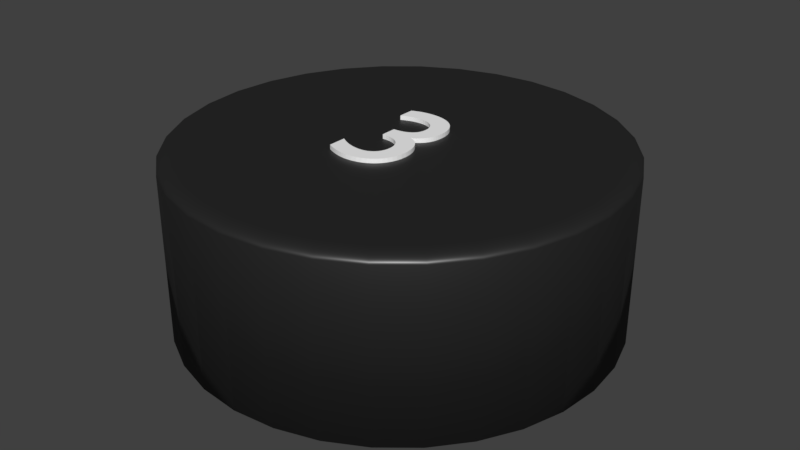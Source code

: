 # Source: kreisschwarz_3.blend  (saved by Blender 2.79.0; exported with 4.5.12 LTS)
import bpy
from mathutils import Matrix  # noqa: F401  (used for matrix-valued properties, if any)

bpy.ops.wm.read_factory_settings(use_empty=True)
scene = bpy.context.scene
scene.name = 'Scene'

# ---- collections
col_collection_1 = bpy.data.collections.new('Collection 1'); scene.collection.children.link(col_collection_1)

# ---- materials (node trees are filled in below, after node groups)
mat_material_003 = bpy.data.materials.new('Material.003')
mat_material_003.alpha_threshold = 0.0
mat_material_003.roughness = 0.5
mat_material = bpy.data.materials.new('Material')
mat_material.alpha_threshold = 0.0
mat_material.roughness = 0.5

# ---- material node trees
mat_material_003.use_nodes = True; mat_material_003.node_tree.nodes.clear()
_N = mat_material_003.node_tree.nodes; _L = mat_material_003.node_tree.links
n0 = _N.new('ShaderNodeOutputMaterial'); n0.name = 'Material Output'; n0.location = (412, 300)
n1 = _N.new('ShaderNodeBsdfDiffuse'); n1.name = 'Diffuse BSDF'; n1.location = (-38, 472)
n1.inputs[0].default_value = (1.0, 1.0, 1.0, 1.0)
n2 = _N.new('ShaderNodeMixShader'); n2.name = 'Mix Shader'; n2.location = (192, 357)
n2.inputs[0].default_value = 0.1
n3 = _N.new('ShaderNodeBsdfAnisotropic'); n3.name = 'Glossy BSDF'; n3.location = (-35, 216)
n3.distribution = 'GGX'
n3.inputs[1].default_value = 0.4472
_L.new(n1.outputs[0], n2.inputs[1])
_L.new(n2.outputs[0], n0.inputs[0])
_L.new(n3.outputs[0], n2.inputs[2])
n0.is_active_output = True
mat_material.use_nodes = True; mat_material.node_tree.nodes.clear()
_N = mat_material.node_tree.nodes; _L = mat_material.node_tree.links
n0 = _N.new('ShaderNodeBsdfAnisotropic'); n0.name = 'Glossy BSDF'; n0.location = (6, 120)
n0.distribution = 'GGX'
n0.inputs[1].default_value = 0.4472
n1 = _N.new('ShaderNodeOutputMaterial'); n1.name = 'Material Output'; n1.location = (416, 254)
n2 = _N.new('ShaderNodeMixShader'); n2.name = 'Mix Shader'; n2.location = (229, 165)
n2.inputs[0].default_value = 0.1
n3 = _N.new('ShaderNodeBsdfDiffuse'); n3.name = 'Diffuse BSDF'; n3.location = (10, 300)
n3.inputs[0].default_value = (0.01298, 0.01298, 0.01298, 1.0)
_L.new(n2.outputs[0], n1.inputs[0])
_L.new(n3.outputs[0], n2.inputs[1])
_L.new(n0.outputs[0], n2.inputs[2])
n1.is_active_output = True

# ---- world
world_world = bpy.data.worlds.new('World'); scene.world = world_world
world_world.color = (0.05088, 0.05088, 0.05088)
world_world.use_sun_shadow = False
world_world.sun_shadow_jitter_overblur = 0.0
world_world.cycles.sampling_method = 'MANUAL'

# ---- meshes
me_cutext_002 = bpy.data.meshes.new('CUText.002')
me_cutext_002.from_pydata([(-0.1895, 0.2311, 0.025), (-0.178, 0.2361, 0.025), (-0.1671, 0.2406, 0.025), (-0.1567, 0.2445, 0.025), (-0.1467, 0.248, 0.025), (-0.1371, 0.251, 0.025), (-0.1277, 0.2535, 0.025), (-0.1185, 0.2556, 0.025), (-0.1095, 0.2573, 0.025), (-0.1006, 0.2586, 0.025), (-0.09163, 0.2594, 0.025), (-0.08261, 0.26, 0.025), (-0.07346, 0.2601, 0.025), (-0.05601, 0.2593, 0.025), (-0.03972, 0.257, 0.025), (-0.02464, 0.2531, 0.025), (-0.01086, 0.2477, 0.025), (0.001554, 0.2409, 0.025), (0.01254, 0.2328, 0.025), (0.02203, 0.2233, 0.025), (0.02995, 0.2126, 0.025), (0.03623, 0.2007, 0.025), (0.0408, 0.1876, 0.025), (0.0436, 0.1734, 0.025), (0.04454, 0.1581, 0.025), (0.04361, 0.1432, 0.025), (0.04079, 0.1293, 0.025), (0.03611, 0.1165, 0.025), (0.02954, 0.1049, 0.025), (0.02111, 0.09453, 0.025), (0.01079, 0.08539, 0.025), (-0.001395, 0.07754, 0.025), (-0.01546, 0.07103, 0.025), (-0.03139, 0.06589, 0.025), (-0.04921, 0.06216, 0.025), (-0.06889, 0.0599, 0.025), (-0.09046, 0.05914, 0.025), (-0.09046, -0.03086, 0.025), (-0.06721, -0.03078, 0.025), (-0.04596, -0.03292, 0.025), (-0.02672, -0.03715, 0.025), (-0.009494, -0.04331, 0.025), (0.005721, -0.05126, 0.025), (0.01892, -0.06086, 0.025), (0.03009, -0.07196, 0.025), (0.03925, -0.08442, 0.025), (0.04637, -0.09808, 0.025), (0.05146, -0.1128, 0.025), (0.05452, -0.1285, 0.025), (0.05554, -0.1449, 0.025), (0.05466, -0.1609, 0.025), (0.05205, -0.1759, 0.025), (0.04778, -0.1897, 0.025), (0.04191, -0.2025, 0.025), (0.03452, -0.2139, 0.025), (0.02567, -0.2241, 0.025), (0.01542, -0.2329, 0.025), (0.003839, -0.2403, 0.025), (-0.009004, -0.2461, 0.025), (-0.02305, -0.2504, 0.025), (-0.03822, -0.253, 0.025), (-0.05446, -0.2539, 0.025), (-0.06696, -0.2535, 0.025), (-0.07947, -0.2524, 0.025), (-0.09199, -0.2507, 0.025), (-0.1045, -0.2482, 0.025), (-0.1171, -0.2449, 0.025), (-0.1297, -0.241, 0.025), (-0.1424, -0.2363, 0.025), (-0.155, -0.2309, 0.025), (-0.1678, -0.2248, 0.025), (-0.1806, -0.2179, 0.025), (-0.1935, -0.2102, 0.025), (-0.2065, -0.2019, 0.025), (-0.2065, -0.3079, 0.025), (-0.1942, -0.3139, 0.025), (-0.182, -0.3194, 0.025), (-0.1697, -0.3245, 0.025), (-0.1575, -0.3291, 0.025), (-0.1454, -0.3332, 0.025), (-0.1332, -0.3367, 0.025), (-0.1211, -0.3398, 0.025), (-0.109, -0.3423, 0.025), (-0.09705, -0.3443, 0.025), (-0.08511, -0.3457, 0.025), (-0.07325, -0.3466, 0.025), (-0.06146, -0.3469, 0.025), (-0.03076, -0.3451, 0.025), (-0.001781, -0.34, 0.025), (0.02529, -0.3317, 0.025), (0.05028, -0.3203, 0.025), (0.07301, -0.3061, 0.025), (0.09329, -0.2891, 0.025), (0.111, -0.2696, 0.025), (0.1258, -0.2478, 0.025), (0.1377, -0.2237, 0.025), (0.1464, -0.1976, 0.025), (0.1517, -0.1696, 0.025), (0.1535, -0.1399, 0.025), (0.1529, -0.1224, 0.025), (0.151, -0.105, 0.025), (0.1478, -0.08797, 0.025), (0.1432, -0.07142, 0.025), (0.1373, -0.05553, 0.025), (0.13, -0.04049, 0.025), (0.1213, -0.02647, 0.025), (0.1112, -0.01364, 0.025), (0.09954, -0.002192, 0.025), (0.08641, 0.007706, 0.025), (0.07176, 0.01587, 0.025), (0.05554, 0.02214, 0.025), (0.07028, 0.03084, 0.025), (0.08352, 0.04, 0.025), (0.09529, 0.0497, 0.025), (0.1057, 0.06003, 0.025), (0.1146, 0.07106, 0.025), (0.1223, 0.08289, 0.025), (0.1287, 0.09559, 0.025), (0.1338, 0.1092, 0.025), (0.1377, 0.1239, 0.025), (0.1404, 0.1398, 0.025), (0.142, 0.1568, 0.025), (0.1425, 0.1751, 0.025), (0.1409, 0.2013, 0.025), (0.1361, 0.2258, 0.025), (0.1283, 0.2485, 0.025), (0.1175, 0.2693, 0.025), (0.104, 0.288, 0.025), (0.08779, 0.3046, 0.025), (0.06904, 0.319, 0.025), (0.04788, 0.331, 0.025), (0.02442, 0.3405, 0.025), (-0.001207, 0.3475, 0.025), (-0.02887, 0.3517, 0.025), (-0.05846, 0.3531, 0.025), (-0.07097, 0.3529, 0.025), (-0.08302, 0.3524, 0.025), (-0.09468, 0.3514, 0.025), (-0.106, 0.3501, 0.025), (-0.117, 0.3483, 0.025), (-0.1277, 0.3461, 0.025), (-0.1382, 0.3436, 0.025), (-0.1486, 0.3405, 0.025), (-0.1589, 0.3371, 0.025), (-0.1691, 0.3332, 0.025), (-0.1792, 0.3289, 0.025), (-0.1895, 0.3241, 0.025), (-0.1895, 0.2311, -0.025), (-0.178, 0.2361, -0.025), (-0.1671, 0.2406, -0.025), (-0.1567, 0.2445, -0.025), (-0.1467, 0.248, -0.025), (-0.1371, 0.251, -0.025), (-0.1277, 0.2535, -0.025), (-0.1185, 0.2556, -0.025), (-0.1095, 0.2573, -0.025), (-0.1006, 0.2586, -0.025), (-0.09163, 0.2594, -0.025), (-0.08261, 0.26, -0.025), (-0.07346, 0.2601, -0.025), (-0.05601, 0.2593, -0.025), (-0.03972, 0.257, -0.025), (-0.02464, 0.2531, -0.025), (-0.01086, 0.2477, -0.025), (0.001554, 0.2409, -0.025), (0.01254, 0.2328, -0.025), (0.02203, 0.2233, -0.025), (0.02995, 0.2126, -0.025), (0.03623, 0.2007, -0.025), (0.0408, 0.1876, -0.025), (0.0436, 0.1734, -0.025), (0.04454, 0.1581, -0.025), (0.04361, 0.1432, -0.025), (0.04079, 0.1293, -0.025), (0.03611, 0.1165, -0.025), (0.02954, 0.1049, -0.025), (0.02111, 0.09453, -0.025), (0.01079, 0.08539, -0.025), (-0.001395, 0.07754, -0.025), (-0.01546, 0.07103, -0.025), (-0.03139, 0.06589, -0.025), (-0.04921, 0.06216, -0.025), (-0.06889, 0.0599, -0.025), (-0.09046, 0.05914, -0.025), (-0.09046, -0.03086, -0.025), (-0.06721, -0.03078, -0.025), (-0.04596, -0.03292, -0.025), (-0.02672, -0.03715, -0.025), (-0.009494, -0.04331, -0.025), (0.005721, -0.05126, -0.025), (0.01892, -0.06086, -0.025), (0.03009, -0.07196, -0.025), (0.03925, -0.08442, -0.025), (0.04637, -0.09808, -0.025), (0.05146, -0.1128, -0.025), (0.05452, -0.1285, -0.025), (0.05554, -0.1449, -0.025), (0.05466, -0.1609, -0.025), (0.05205, -0.1759, -0.025), (0.04778, -0.1897, -0.025), (0.04191, -0.2025, -0.025), (0.03452, -0.2139, -0.025), (0.02567, -0.2241, -0.025), (0.01542, -0.2329, -0.025), (0.003839, -0.2403, -0.025), (-0.009004, -0.2461, -0.025), (-0.02305, -0.2504, -0.025), (-0.03822, -0.253, -0.025), (-0.05446, -0.2539, -0.025), (-0.06696, -0.2535, -0.025), (-0.07947, -0.2524, -0.025), (-0.09199, -0.2507, -0.025), (-0.1045, -0.2482, -0.025), (-0.1171, -0.2449, -0.025), (-0.1297, -0.241, -0.025), (-0.1424, -0.2363, -0.025), (-0.155, -0.2309, -0.025), (-0.1678, -0.2248, -0.025), (-0.1806, -0.2179, -0.025), (-0.1935, -0.2102, -0.025), (-0.2065, -0.2019, -0.025), (-0.2065, -0.3079, -0.025), (-0.1942, -0.3139, -0.025), (-0.182, -0.3194, -0.025), (-0.1697, -0.3245, -0.025), (-0.1575, -0.3291, -0.025), (-0.1454, -0.3332, -0.025), (-0.1332, -0.3367, -0.025), (-0.1211, -0.3398, -0.025), (-0.109, -0.3423, -0.025), (-0.09705, -0.3443, -0.025), (-0.08511, -0.3457, -0.025), (-0.07325, -0.3466, -0.025), (-0.06146, -0.3469, -0.025), (-0.03076, -0.3451, -0.025), (-0.001781, -0.34, -0.025), (0.02529, -0.3317, -0.025), (0.05028, -0.3203, -0.025), (0.07301, -0.3061, -0.025), (0.09329, -0.2891, -0.025), (0.111, -0.2696, -0.025), (0.1258, -0.2478, -0.025), (0.1377, -0.2237, -0.025), (0.1464, -0.1976, -0.025), (0.1517, -0.1696, -0.025), (0.1535, -0.1399, -0.025), (0.1529, -0.1224, -0.025), (0.151, -0.105, -0.025), (0.1478, -0.08797, -0.025), (0.1432, -0.07142, -0.025), (0.1373, -0.05553, -0.025), (0.13, -0.04049, -0.025), (0.1213, -0.02647, -0.025), (0.1112, -0.01364, -0.025), (0.09954, -0.002192, -0.025), (0.08641, 0.007706, -0.025), (0.07176, 0.01587, -0.025), (0.05554, 0.02214, -0.025), (0.07028, 0.03084, -0.025), (0.08352, 0.04, -0.025), (0.09529, 0.0497, -0.025), (0.1057, 0.06003, -0.025), (0.1146, 0.07106, -0.025), (0.1223, 0.08289, -0.025), (0.1287, 0.09559, -0.025), (0.1338, 0.1092, -0.025), (0.1377, 0.1239, -0.025), (0.1404, 0.1398, -0.025), (0.142, 0.1568, -0.025), (0.1425, 0.1751, -0.025), (0.1409, 0.2013, -0.025), (0.1361, 0.2258, -0.025), (0.1283, 0.2485, -0.025), (0.1175, 0.2693, -0.025), (0.104, 0.288, -0.025), (0.08779, 0.3046, -0.025), (0.06904, 0.319, -0.025), (0.04788, 0.331, -0.025), (0.02442, 0.3405, -0.025), (-0.001207, 0.3475, -0.025), (-0.02887, 0.3517, -0.025), (-0.05846, 0.3531, -0.025), (-0.07097, 0.3529, -0.025), (-0.08302, 0.3524, -0.025), (-0.09468, 0.3514, -0.025), (-0.106, 0.3501, -0.025), (-0.117, 0.3483, -0.025), (-0.1277, 0.3461, -0.025), (-0.1382, 0.3436, -0.025), (-0.1486, 0.3405, -0.025), (-0.1589, 0.3371, -0.025), (-0.1691, 0.3332, -0.025), (-0.1792, 0.3289, -0.025), (-0.1895, 0.3241, -0.025), (0.0, 1.25, -1.0), (0.2439, 1.226, -1.0), (0.4784, 1.155, -1.0), (0.6945, 1.039, -1.0), (0.8839, 0.8839, -1.0), (1.039, 0.6945, -1.0), (1.155, 0.4784, -1.0), (1.226, 0.2439, -1.0), (1.25, 9.437e-08, -1.0), (1.226, -0.2439, -1.0), (1.155, -0.4784, -1.0), (1.039, -0.6945, -1.0), (0.8839, -0.8839, -1.0), (0.6945, -1.039, -1.0), (0.4784, -1.155, -1.0), (0.2439, -1.226, -1.0), (-4.073e-07, -1.25, -1.0), (-0.2439, -1.226, -1.0), (-0.4784, -1.155, -1.0), (-0.6945, -1.039, -1.0), (-0.8839, -0.8839, -1.0), (-1.039, -0.6945, -1.0), (-1.155, -0.4784, -1.0), (-1.226, -0.2439, -1.0), (-1.25, 1.207e-06, -1.0), (-1.226, 0.2439, -1.0), (-1.155, 0.4784, -1.0), (-1.039, 0.6945, -1.0), (-0.8839, 0.8839, -1.0), (-0.6945, 1.039, -1.0), (-0.4784, 1.155, -1.0), (-0.2439, 1.226, -1.0), (-7.451e-08, 1.15, 0.0), (0.0, 1.25, -0.04), (-6.294e-08, 1.165, -0.0004924), (-5.137e-08, 1.181, -0.001958), (-4.075e-08, 1.195, -0.00436), (-3.07e-08, 1.209, -0.007639), (-2.183e-08, 1.221, -0.01172), (-1.426e-08, 1.231, -0.01649), (-8.295e-09, 1.239, -0.02184), (-3.638e-09, 1.245, -0.02764), (-9.459e-10, 1.249, -0.03374), (0.2243, 1.127, 0.0), (0.2439, 1.226, -0.04), (0.2273, 1.143, -0.0004924), (0.2303, 1.158, -0.001958), (0.2332, 1.172, -0.00436), (0.2358, 1.185, -0.007639), (0.2381, 1.197, -0.01172), (0.2401, 1.207, -0.01649), (0.2417, 1.215, -0.02184), (0.2429, 1.221, -0.02764), (0.2436, 1.225, -0.03374), (0.4399, 1.062, 0.0), (0.4784, 1.155, -0.04), (0.4459, 1.077, -0.0004924), (0.4518, 1.091, -0.001958), (0.4574, 1.104, -0.00436), (0.4625, 1.117, -0.007639), (0.4671, 1.128, -0.01172), (0.471, 1.137, -0.01649), (0.4742, 1.145, -0.02184), (0.4765, 1.15, -0.02764), (0.4779, 1.154, -0.03374), (0.6386, 0.9558, 0.0), (0.6945, 1.039, -0.04), (0.6474, 0.9689, -0.0004924), (0.6559, 0.9816, -0.001958), (0.664, 0.9937, -0.00436), (0.6715, 1.005, -0.007639), (0.6781, 1.015, -0.01172), (0.6838, 1.023, -0.01649), (0.6884, 1.03, -0.02184), (0.6917, 1.035, -0.02764), (0.6938, 1.038, -0.03374), (0.8128, 0.8128, 0.0), (0.8839, 0.8839, -0.04), (0.8239, 0.8239, -0.0004924), (0.8348, 0.8348, -0.001958), (0.8451, 0.8451, -0.00436), (0.8546, 0.8546, -0.007639), (0.8631, 0.8631, -0.01172), (0.8703, 0.8703, -0.01649), (0.8761, 0.8761, -0.02184), (0.8804, 0.8804, -0.02764), (0.883, 0.883, -0.03374), (0.9558, 0.6386, 0.0), (1.039, 0.6945, -0.04), (0.9689, 0.6474, -0.0004924), (0.9816, 0.6559, -0.001958), (0.9937, 0.664, -0.00436), (1.005, 0.6715, -0.007639), (1.015, 0.6781, -0.01172), (1.023, 0.6838, -0.01649), (1.03, 0.6884, -0.02184), (1.035, 0.6917, -0.02764), (1.038, 0.6938, -0.03374), (1.062, 0.4399, 0.0), (1.155, 0.4784, -0.04), (1.077, 0.4459, -0.0004924), (1.091, 0.4518, -0.001958), (1.104, 0.4574, -0.00436), (1.117, 0.4625, -0.007639), (1.128, 0.4671, -0.01172), (1.137, 0.471, -0.01649), (1.145, 0.4742, -0.02184), (1.15, 0.4765, -0.02764), (1.154, 0.4779, -0.03374), (1.127, 0.2243, 0.0), (1.226, 0.2439, -0.04), (1.143, 0.2273, -0.0004924), (1.158, 0.2303, -0.001958), (1.172, 0.2332, -0.00436), (1.185, 0.2358, -0.007639), (1.197, 0.2381, -0.01172), (1.207, 0.2401, -0.01649), (1.215, 0.2417, -0.02184), (1.221, 0.2429, -0.02764), (1.225, 0.2436, -0.03374), (1.15, 6.286e-08, 0.0), (1.25, 9.437e-08, -0.04), (1.165, 6.778e-08, -0.0004924), (1.181, 7.261e-08, -0.001958), (1.195, 7.727e-08, -0.00436), (1.209, 8.149e-08, -0.007639), (1.221, 8.513e-08, -0.01172), (1.231, 8.848e-08, -0.01649), (1.239, 9.109e-08, -0.02184), (1.245, 9.284e-08, -0.02764), (1.249, 9.397e-08, -0.03374), (1.127, -0.2243, 0.0), (1.226, -0.2439, -0.04), (1.143, -0.2273, -0.0004924), (1.158, -0.2303, -0.001958), (1.172, -0.2332, -0.00436), (1.185, -0.2358, -0.007639), (1.197, -0.2381, -0.01172), (1.207, -0.2401, -0.01649), (1.215, -0.2417, -0.02184), (1.221, -0.2429, -0.02764), (1.225, -0.2436, -0.03374), (1.062, -0.4399, 0.0), (1.155, -0.4784, -0.04), (1.077, -0.4459, -0.0004924), (1.091, -0.4518, -0.001958), (1.104, -0.4574, -0.00436), (1.117, -0.4625, -0.007639), (1.128, -0.4671, -0.01172), (1.137, -0.471, -0.01649), (1.145, -0.4742, -0.02184), (1.15, -0.4765, -0.02764), (1.154, -0.4779, -0.03374), (0.9558, -0.6386, 0.0), (1.039, -0.6945, -0.04), (0.9689, -0.6474, -0.0004924), (0.9816, -0.6559, -0.001958), (0.9937, -0.664, -0.00436), (1.005, -0.6715, -0.007639), (1.015, -0.6781, -0.01172), (1.023, -0.6838, -0.01649), (1.03, -0.6884, -0.02184), (1.035, -0.6917, -0.02764), (1.038, -0.6938, -0.03374), (0.8128, -0.8128, 0.0), (0.8839, -0.8839, -0.04), (0.8239, -0.8239, -0.0004924), (0.8348, -0.8348, -0.001958), (0.8451, -0.8451, -0.00436), (0.8546, -0.8546, -0.007639), (0.8631, -0.8631, -0.01172), (0.8703, -0.8703, -0.01649), (0.8761, -0.8761, -0.02184), (0.8804, -0.8804, -0.02764), (0.883, -0.883, -0.03374), (0.6386, -0.9558, 0.0), (0.6945, -1.039, -0.04), (0.6474, -0.9689, -0.0004924), (0.6559, -0.9816, -0.001958), (0.664, -0.9937, -0.00436), (0.6715, -1.005, -0.007639), (0.6781, -1.015, -0.01172), (0.6838, -1.023, -0.01649), (0.6884, -1.03, -0.02184), (0.6917, -1.035, -0.02764), (0.6938, -1.038, -0.03374), (0.4399, -1.062, 0.0), (0.4784, -1.155, -0.04), (0.4459, -1.077, -0.0004924), (0.4518, -1.091, -0.001958), (0.4574, -1.104, -0.00436), (0.4625, -1.117, -0.007639), (0.4671, -1.128, -0.01172), (0.471, -1.137, -0.01649), (0.4742, -1.145, -0.02184), (0.4765, -1.15, -0.02764), (0.4779, -1.154, -0.03374), (0.2243, -1.127, 0.0), (0.2439, -1.226, -0.04), (0.2273, -1.143, -0.0004924), (0.2303, -1.158, -0.001958), (0.2332, -1.172, -0.00436), (0.2358, -1.185, -0.007639), (0.2381, -1.197, -0.01172), (0.2401, -1.207, -0.01649), (0.2417, -1.215, -0.02184), (0.2429, -1.221, -0.02764), (0.2436, -1.225, -0.03374), (-3.469e-07, -1.15, 0.0), (-4.073e-07, -1.25, -0.04), (-3.563e-07, -1.165, -0.0004924), (-3.656e-07, -1.181, -0.001958), (-3.743e-07, -1.195, -0.00436), (-3.824e-07, -1.209, -0.007639), (-3.897e-07, -1.221, -0.01172), (-3.958e-07, -1.231, -0.01649), (-4.007e-07, -1.239, -0.02184), (-4.043e-07, -1.245, -0.02764), (-4.066e-07, -1.249, -0.03374), (-0.2243, -1.127, 0.0), (-0.2439, -1.226, -0.04), (-0.2273, -1.143, -0.0004924), (-0.2303, -1.158, -0.001958), (-0.2332, -1.172, -0.00436), (-0.2358, -1.185, -0.007639), (-0.2381, -1.197, -0.01172), (-0.2401, -1.207, -0.01649), (-0.2417, -1.215, -0.02184), (-0.2429, -1.221, -0.02764), (-0.2436, -1.225, -0.03374), (-0.4399, -1.062, 0.0), (-0.4784, -1.155, -0.04), (-0.4459, -1.077, -0.0004924), (-0.4518, -1.091, -0.001958), (-0.4574, -1.104, -0.00436), (-0.4625, -1.117, -0.007639), (-0.4671, -1.128, -0.01172), (-0.471, -1.137, -0.01649), (-0.4742, -1.145, -0.02184), (-0.4765, -1.15, -0.02764), (-0.4779, -1.154, -0.03374), (-0.6386, -0.9558, 0.0), (-0.6945, -1.039, -0.04), (-0.6474, -0.9689, -0.0004924), (-0.6559, -0.9816, -0.001958), (-0.664, -0.9937, -0.00436), (-0.6715, -1.005, -0.007639), (-0.6781, -1.015, -0.01172), (-0.6838, -1.023, -0.01649), (-0.6884, -1.03, -0.02184), (-0.6917, -1.035, -0.02764), (-0.6938, -1.038, -0.03374), (-0.8128, -0.8128, 0.0), (-0.8839, -0.8839, -0.04), (-0.8239, -0.8239, -0.0004924), (-0.8348, -0.8348, -0.001958), (-0.8451, -0.8451, -0.00436), (-0.8546, -0.8546, -0.007639), (-0.8631, -0.8631, -0.01172), (-0.8703, -0.8703, -0.01649), (-0.8761, -0.8761, -0.02184), (-0.8804, -0.8804, -0.02764), (-0.883, -0.883, -0.03374), (-0.9558, -0.6386, 0.0), (-1.039, -0.6945, -0.04), (-0.9689, -0.6474, -0.0004924), (-0.9816, -0.6559, -0.001958), (-0.9937, -0.664, -0.00436), (-1.005, -0.6714, -0.007639), (-1.015, -0.6781, -0.01172), (-1.023, -0.6838, -0.01649), (-1.03, -0.6884, -0.02184), (-1.035, -0.6917, -0.02764), (-1.038, -0.6938, -0.03374), (-1.062, -0.4399, 0.0), (-1.155, -0.4784, -0.04), (-1.077, -0.4459, -0.0004924), (-1.091, -0.4518, -0.001958), (-1.104, -0.4574, -0.00436), (-1.117, -0.4625, -0.007639), (-1.128, -0.4671, -0.01172), (-1.137, -0.471, -0.01649), (-1.145, -0.4742, -0.02184), (-1.15, -0.4765, -0.02764), (-1.154, -0.4779, -0.03374), (-1.127, -0.2243, 0.0), (-1.226, -0.2439, -0.04), (-1.143, -0.2273, -0.0004924), (-1.158, -0.2303, -0.001958), (-1.172, -0.2332, -0.00436), (-1.185, -0.2358, -0.007639), (-1.197, -0.2381, -0.01172), (-1.207, -0.2401, -0.01649), (-1.215, -0.2417, -0.02184), (-1.221, -0.2429, -0.02764), (-1.225, -0.2436, -0.03374), (-1.15, 1.024e-06, 0.0), (-1.25, 1.207e-06, -0.04), (-1.165, 1.053e-06, -0.0004924), (-1.181, 1.081e-06, -0.001958), (-1.195, 1.107e-06, -0.00436), (-1.209, 1.132e-06, -0.007639), (-1.221, 1.154e-06, -0.01172), (-1.231, 1.172e-06, -0.01649), (-1.239, 1.187e-06, -0.02184), (-1.245, 1.198e-06, -0.02764), (-1.249, 1.205e-06, -0.03374), (-1.127, 0.2243, 0.0), (-1.226, 0.2439, -0.04), (-1.143, 0.2273, -0.0004924), (-1.158, 0.2303, -0.001958), (-1.172, 0.2332, -0.00436), (-1.185, 0.2358, -0.007639), (-1.197, 0.2381, -0.01172), (-1.207, 0.2401, -0.01649), (-1.215, 0.2417, -0.02184), (-1.221, 0.2429, -0.02764), (-1.225, 0.2436, -0.03374), (-1.062, 0.4399, 0.0), (-1.155, 0.4784, -0.04), (-1.077, 0.4459, -0.0004924), (-1.091, 0.4518, -0.001958), (-1.104, 0.4574, -0.00436), (-1.117, 0.4625, -0.007639), (-1.128, 0.4671, -0.01172), (-1.137, 0.471, -0.01649), (-1.145, 0.4742, -0.02184), (-1.15, 0.4765, -0.02764), (-1.154, 0.4779, -0.03374), (-0.9558, 0.6386, 0.0), (-1.039, 0.6945, -0.04), (-0.9689, 0.6474, -0.0004924), (-0.9816, 0.6559, -0.001958), (-0.9937, 0.664, -0.00436), (-1.005, 0.6715, -0.007639), (-1.015, 0.6781, -0.01172), (-1.023, 0.6838, -0.01649), (-1.03, 0.6884, -0.02184), (-1.035, 0.6917, -0.02764), (-1.038, 0.6938, -0.03374), (-0.8128, 0.8128, 0.0), (-0.8839, 0.8839, -0.04), (-0.8239, 0.8239, -0.0004924), (-0.8348, 0.8348, -0.001958), (-0.8451, 0.8451, -0.00436), (-0.8546, 0.8546, -0.007639), (-0.8631, 0.8631, -0.01172), (-0.8703, 0.8703, -0.01649), (-0.8761, 0.8761, -0.02184), (-0.8804, 0.8804, -0.02764), (-0.883, 0.883, -0.03374), (-0.6386, 0.9558, 0.0), (-0.6945, 1.039, -0.04), (-0.6474, 0.9689, -0.0004924), (-0.6559, 0.9816, -0.001958), (-0.664, 0.9937, -0.00436), (-0.6714, 1.005, -0.007639), (-0.6781, 1.015, -0.01172), (-0.6838, 1.023, -0.01649), (-0.6884, 1.03, -0.02184), (-0.6917, 1.035, -0.02764), (-0.6938, 1.038, -0.03374), (-0.4399, 1.062, 0.0), (-0.4784, 1.155, -0.04), (-0.4459, 1.077, -0.0004924), (-0.4518, 1.091, -0.001958), (-0.4574, 1.104, -0.00436), (-0.4625, 1.117, -0.007639), (-0.4671, 1.128, -0.01172), (-0.471, 1.137, -0.01649), (-0.4742, 1.145, -0.02184), (-0.4765, 1.15, -0.02764), (-0.4779, 1.154, -0.03374), (-0.2243, 1.127, 0.0), (-0.2439, 1.226, -0.04), (-0.2273, 1.143, -0.0004924), (-0.2303, 1.158, -0.001958), (-0.2332, 1.172, -0.00436), (-0.2358, 1.185, -0.007639), (-0.2381, 1.197, -0.01172), (-0.2401, 1.207, -0.01649), (-0.2417, 1.215, -0.02184), (-0.2429, 1.221, -0.02764), (-0.2436, 1.225, -0.03374)], [], [(135, 133, 134), (136, 133, 135), (137, 133, 136), (137, 132, 133), (138, 132, 137), (139, 132, 138), (140, 132, 139), (140, 131, 132), (141, 131, 140), (142, 131, 141), (143, 131, 142), (143, 130, 131), (144, 130, 143), (145, 130, 144), (145, 129, 130), (146, 129, 145), (0, 1, 146), (1, 2, 146), (2, 3, 146), (3, 4, 146), (4, 129, 146), (4, 5, 129), (5, 6, 129), (6, 128, 129), (6, 7, 128), (7, 8, 128), (8, 127, 128), (8, 9, 127), (9, 10, 127), (10, 11, 127), (11, 126, 127), (11, 12, 126), (12, 13, 126), (13, 125, 126), (14, 125, 13), (15, 125, 14), (16, 125, 15), (16, 124, 125), (17, 124, 16), (18, 124, 17), (19, 124, 18), (19, 123, 124), (20, 123, 19), (21, 123, 20), (21, 122, 123), (22, 122, 21), (23, 122, 22), (23, 121, 122), (24, 121, 23), (25, 121, 24), (25, 120, 121), (26, 120, 25), (26, 119, 120), (27, 119, 26), (27, 118, 119), (28, 118, 27), (28, 117, 118), (29, 117, 28), (29, 116, 117), (30, 116, 29), (31, 116, 30), (31, 115, 116), (32, 115, 31), (32, 114, 115), (33, 114, 32), (34, 114, 33), (35, 114, 34), (35, 113, 114), (36, 113, 35), (37, 113, 36), (37, 112, 113), (37, 111, 112), (37, 110, 111), (37, 109, 110), (37, 108, 109), (37, 107, 108), (37, 106, 107), (37, 105, 106), (37, 38, 105), (38, 104, 105), (39, 104, 38), (40, 104, 39), (41, 104, 40), (41, 103, 104), (42, 103, 41), (43, 103, 42), (43, 102, 103), (44, 102, 43), (44, 101, 102), (45, 101, 44), (46, 101, 45), (46, 100, 101), (47, 100, 46), (47, 99, 100), (48, 99, 47), (48, 98, 99), (49, 98, 48), (49, 97, 98), (50, 97, 49), (51, 97, 50), (51, 96, 97), (52, 96, 51), (53, 96, 52), (53, 95, 96), (74, 72, 73), (54, 95, 53), (74, 71, 72), (55, 95, 54), (74, 70, 71), (55, 94, 95), (56, 94, 55), (74, 69, 70), (74, 68, 69), (57, 94, 56), (74, 67, 68), (58, 94, 57), (74, 66, 67), (74, 65, 66), (59, 94, 58), (59, 93, 94), (74, 64, 65), (60, 93, 59), (74, 63, 64), (74, 62, 63), (61, 93, 60), (74, 61, 62), (74, 93, 61), (74, 92, 93), (74, 91, 92), (74, 90, 91), (75, 90, 74), (76, 90, 75), (77, 90, 76), (77, 89, 90), (78, 89, 77), (79, 89, 78), (79, 88, 89), (80, 88, 79), (81, 88, 80), (82, 88, 81), (82, 87, 88), (83, 87, 82), (84, 87, 83), (84, 86, 87), (85, 86, 84), (282, 281, 280), (283, 282, 280), (284, 283, 280), (284, 280, 279), (285, 284, 279), (286, 285, 279), (287, 286, 279), (287, 279, 278), (288, 287, 278), (289, 288, 278), (290, 289, 278), (290, 278, 277), (291, 290, 277), (292, 291, 277), (292, 277, 276), (293, 292, 276), (147, 293, 148), (148, 293, 149), (149, 293, 150), (150, 293, 151), (151, 293, 276), (151, 276, 152), (152, 276, 153), (153, 276, 275), (153, 275, 154), (154, 275, 155), (155, 275, 274), (155, 274, 156), (156, 274, 157), (157, 274, 158), (158, 274, 273), (158, 273, 159), (159, 273, 160), (160, 273, 272), (161, 160, 272), (162, 161, 272), (163, 162, 272), (163, 272, 271), (164, 163, 271), (165, 164, 271), (166, 165, 271), (166, 271, 270), (167, 166, 270), (168, 167, 270), (168, 270, 269), (169, 168, 269), (170, 169, 269), (170, 269, 268), (171, 170, 268), (172, 171, 268), (172, 268, 267), (173, 172, 267), (173, 267, 266), (174, 173, 266), (174, 266, 265), (175, 174, 265), (175, 265, 264), (176, 175, 264), (176, 264, 263), (177, 176, 263), (178, 177, 263), (178, 263, 262), (179, 178, 262), (179, 262, 261), (180, 179, 261), (181, 180, 261), (182, 181, 261), (182, 261, 260), (183, 182, 260), (184, 183, 260), (184, 260, 259), (184, 259, 258), (184, 258, 257), (184, 257, 256), (184, 256, 255), (184, 255, 254), (184, 254, 253), (184, 253, 252), (184, 252, 185), (185, 252, 251), (186, 185, 251), (187, 186, 251), (188, 187, 251), (188, 251, 250), (189, 188, 250), (190, 189, 250), (190, 250, 249), (191, 190, 249), (191, 249, 248), (192, 191, 248), (193, 192, 248), (193, 248, 247), (194, 193, 247), (194, 247, 246), (195, 194, 246), (195, 246, 245), (196, 195, 245), (196, 245, 244), (197, 196, 244), (198, 197, 244), (198, 244, 243), (199, 198, 243), (200, 199, 243), (200, 243, 242), (221, 220, 219), (201, 200, 242), (221, 219, 218), (202, 201, 242), (221, 218, 217), (202, 242, 241), (203, 202, 241), (221, 217, 216), (221, 216, 215), (204, 203, 241), (221, 215, 214), (205, 204, 241), (221, 214, 213), (221, 213, 212), (206, 205, 241), (206, 241, 240), (221, 212, 211), (207, 206, 240), (221, 211, 210), (221, 210, 209), (208, 207, 240), (221, 209, 208), (221, 208, 240), (221, 240, 239), (221, 239, 238), (221, 238, 237), (222, 221, 237), (223, 222, 237), (224, 223, 237), (224, 237, 236), (225, 224, 236), (226, 225, 236), (226, 236, 235), (227, 226, 235), (228, 227, 235), (229, 228, 235), (229, 235, 234), (230, 229, 234), (231, 230, 234), (231, 234, 233), (232, 231, 233), (52, 51, 198, 199), (25, 24, 171, 172), (73, 72, 219, 220), (29, 28, 175, 176), (77, 76, 223, 224), (60, 59, 206, 207), (144, 143, 290, 291), (84, 83, 230, 231), (41, 40, 187, 188), (118, 117, 264, 265), (45, 44, 191, 192), (129, 128, 275, 276), (69, 68, 215, 216), (98, 97, 244, 245), (9, 8, 155, 156), (64, 63, 210, 211), (13, 12, 159, 160), (140, 139, 286, 287), (80, 79, 226, 227), (37, 36, 183, 184), (65, 64, 211, 212), (24, 23, 170, 171), (5, 4, 151, 152), (88, 87, 234, 235), (20, 19, 166, 167), (114, 113, 260, 261), (136, 135, 282, 283), (92, 91, 238, 239), (33, 32, 179, 180), (111, 110, 257, 258), (126, 125, 272, 273), (53, 52, 199, 200), (107, 106, 253, 254), (28, 27, 174, 175), (122, 121, 268, 269), (1, 0, 147, 148), (103, 102, 249, 250), (72, 71, 218, 219), (42, 41, 188, 189), (76, 75, 222, 223), (49, 48, 195, 196), (32, 31, 178, 179), (143, 142, 289, 290), (87, 86, 233, 234), (46, 45, 192, 193), (128, 127, 274, 275), (12, 11, 158, 159), (83, 82, 229, 230), (68, 67, 214, 215), (57, 56, 203, 204), (119, 118, 265, 266), (38, 37, 184, 185), (132, 131, 278, 279), (61, 60, 207, 208), (99, 98, 245, 246), (139, 138, 285, 286), (91, 90, 237, 238), (16, 15, 162, 163), (23, 22, 169, 170), (34, 33, 180, 181), (19, 18, 165, 166), (8, 7, 154, 155), (135, 134, 281, 282), (95, 94, 241, 242), (54, 53, 200, 201), (104, 103, 250, 251), (115, 114, 261, 262), (4, 3, 150, 151), (75, 74, 221, 222), (108, 107, 254, 255), (27, 26, 173, 174), (127, 126, 273, 274), (123, 122, 269, 270), (50, 49, 196, 197), (100, 99, 246, 247), (86, 85, 232, 233), (43, 42, 189, 190), (79, 78, 225, 226), (31, 30, 177, 178), (146, 145, 292, 293), (0, 146, 293, 147), (58, 57, 204, 205), (11, 10, 157, 158), (62, 61, 208, 209), (71, 70, 217, 218), (96, 95, 242, 243), (47, 46, 193, 194), (131, 130, 277, 278), (67, 66, 213, 214), (116, 115, 262, 263), (22, 21, 168, 169), (15, 14, 161, 162), (82, 81, 228, 229), (39, 38, 185, 186), (142, 141, 288, 289), (94, 93, 240, 241), (35, 34, 181, 182), (112, 111, 258, 259), (7, 6, 153, 154), (138, 137, 284, 285), (90, 89, 236, 237), (105, 104, 251, 252), (18, 17, 164, 165), (3, 2, 149, 150), (134, 133, 280, 281), (109, 108, 255, 256), (120, 119, 266, 267), (55, 54, 201, 202), (26, 25, 172, 173), (124, 123, 270, 271), (78, 77, 224, 225), (51, 50, 197, 198), (101, 100, 247, 248), (30, 29, 176, 177), (44, 43, 190, 191), (74, 73, 220, 221), (59, 58, 205, 206), (70, 69, 216, 217), (145, 144, 291, 292), (85, 84, 231, 232), (130, 129, 276, 277), (97, 96, 243, 244), (10, 9, 156, 157), (48, 47, 194, 195), (117, 116, 263, 264), (14, 13, 160, 161), (63, 62, 209, 210), (81, 80, 227, 228), (40, 39, 186, 187), (21, 20, 167, 168), (6, 5, 152, 153), (36, 35, 182, 183), (66, 65, 212, 213), (113, 112, 259, 260), (141, 140, 287, 288), (89, 88, 235, 236), (110, 109, 256, 257), (137, 136, 283, 284), (93, 92, 239, 240), (106, 105, 252, 253), (17, 16, 163, 164), (121, 120, 267, 268), (2, 1, 148, 149), (133, 132, 279, 280), (56, 55, 202, 203), (102, 101, 248, 249), (125, 124, 271, 272), (325, 668, 327, 294), (296, 349, 360, 297), (297, 360, 371, 298), (298, 371, 382, 299), (299, 382, 393, 300), (300, 393, 404, 301), (301, 404, 415, 302), (302, 415, 426, 303), (303, 426, 437, 304), (304, 437, 448, 305), (305, 448, 459, 306), (306, 459, 470, 307), (307, 470, 481, 308), (308, 481, 492, 309), (309, 492, 503, 310), (310, 503, 514, 311), (311, 514, 525, 312), (312, 525, 536, 313), (313, 536, 547, 314), (314, 547, 558, 315), (315, 558, 569, 316), (316, 569, 580, 317), (317, 580, 591, 318), (318, 591, 602, 319), (319, 602, 613, 320), (320, 613, 624, 321), (321, 624, 635, 322), (322, 635, 646, 323), (323, 646, 657, 324), (324, 657, 668, 325), (294, 327, 338, 295), (295, 338, 349, 296), (294, 295, 296, 297, 298, 299, 300, 301, 302, 303, 304, 305, 306, 307, 308, 309, 310, 311, 312, 313, 314, 315, 316, 317, 318, 319, 320, 321, 322, 323, 324, 325), (338, 327, 336, 347), (347, 336, 335, 346), (346, 335, 334, 345), (345, 334, 333, 344), (344, 333, 332, 343), (343, 332, 331, 342), (342, 331, 330, 341), (341, 330, 329, 340), (340, 329, 328, 339), (339, 328, 326, 337), (349, 338, 347, 358), (358, 347, 346, 357), (357, 346, 345, 356), (356, 345, 344, 355), (355, 344, 343, 354), (354, 343, 342, 353), (353, 342, 341, 352), (352, 341, 340, 351), (351, 340, 339, 350), (350, 339, 337, 348), (360, 349, 358, 369), (369, 358, 357, 368), (368, 357, 356, 367), (367, 356, 355, 366), (366, 355, 354, 365), (365, 354, 353, 364), (364, 353, 352, 363), (363, 352, 351, 362), (362, 351, 350, 361), (361, 350, 348, 359), (371, 360, 369, 380), (380, 369, 368, 379), (379, 368, 367, 378), (378, 367, 366, 377), (377, 366, 365, 376), (376, 365, 364, 375), (375, 364, 363, 374), (374, 363, 362, 373), (373, 362, 361, 372), (372, 361, 359, 370), (382, 371, 380, 391), (391, 380, 379, 390), (390, 379, 378, 389), (389, 378, 377, 388), (388, 377, 376, 387), (387, 376, 375, 386), (386, 375, 374, 385), (385, 374, 373, 384), (384, 373, 372, 383), (383, 372, 370, 381), (393, 382, 391, 402), (402, 391, 390, 401), (401, 390, 389, 400), (400, 389, 388, 399), (399, 388, 387, 398), (398, 387, 386, 397), (397, 386, 385, 396), (396, 385, 384, 395), (395, 384, 383, 394), (394, 383, 381, 392), (404, 393, 402, 413), (413, 402, 401, 412), (412, 401, 400, 411), (411, 400, 399, 410), (410, 399, 398, 409), (409, 398, 397, 408), (408, 397, 396, 407), (407, 396, 395, 406), (406, 395, 394, 405), (405, 394, 392, 403), (415, 404, 413, 424), (424, 413, 412, 423), (423, 412, 411, 422), (422, 411, 410, 421), (421, 410, 409, 420), (420, 409, 408, 419), (419, 408, 407, 418), (418, 407, 406, 417), (417, 406, 405, 416), (416, 405, 403, 414), (426, 415, 424, 435), (435, 424, 423, 434), (434, 423, 422, 433), (433, 422, 421, 432), (432, 421, 420, 431), (431, 420, 419, 430), (430, 419, 418, 429), (429, 418, 417, 428), (428, 417, 416, 427), (427, 416, 414, 425), (437, 426, 435, 446), (446, 435, 434, 445), (445, 434, 433, 444), (444, 433, 432, 443), (443, 432, 431, 442), (442, 431, 430, 441), (441, 430, 429, 440), (440, 429, 428, 439), (439, 428, 427, 438), (438, 427, 425, 436), (448, 437, 446, 457), (457, 446, 445, 456), (456, 445, 444, 455), (455, 444, 443, 454), (454, 443, 442, 453), (453, 442, 441, 452), (452, 441, 440, 451), (451, 440, 439, 450), (450, 439, 438, 449), (449, 438, 436, 447), (459, 448, 457, 468), (468, 457, 456, 467), (467, 456, 455, 466), (466, 455, 454, 465), (465, 454, 453, 464), (464, 453, 452, 463), (463, 452, 451, 462), (462, 451, 450, 461), (461, 450, 449, 460), (460, 449, 447, 458), (470, 459, 468, 479), (479, 468, 467, 478), (478, 467, 466, 477), (477, 466, 465, 476), (476, 465, 464, 475), (475, 464, 463, 474), (474, 463, 462, 473), (473, 462, 461, 472), (472, 461, 460, 471), (471, 460, 458, 469), (481, 470, 479, 490), (490, 479, 478, 489), (489, 478, 477, 488), (488, 477, 476, 487), (487, 476, 475, 486), (486, 475, 474, 485), (485, 474, 473, 484), (484, 473, 472, 483), (483, 472, 471, 482), (482, 471, 469, 480), (492, 481, 490, 501), (501, 490, 489, 500), (500, 489, 488, 499), (499, 488, 487, 498), (498, 487, 486, 497), (497, 486, 485, 496), (496, 485, 484, 495), (495, 484, 483, 494), (494, 483, 482, 493), (493, 482, 480, 491), (503, 492, 501, 512), (512, 501, 500, 511), (511, 500, 499, 510), (510, 499, 498, 509), (509, 498, 497, 508), (508, 497, 496, 507), (507, 496, 495, 506), (506, 495, 494, 505), (505, 494, 493, 504), (504, 493, 491, 502), (514, 503, 512, 523), (523, 512, 511, 522), (522, 511, 510, 521), (521, 510, 509, 520), (520, 509, 508, 519), (519, 508, 507, 518), (518, 507, 506, 517), (517, 506, 505, 516), (516, 505, 504, 515), (515, 504, 502, 513), (525, 514, 523, 534), (534, 523, 522, 533), (533, 522, 521, 532), (532, 521, 520, 531), (531, 520, 519, 530), (530, 519, 518, 529), (529, 518, 517, 528), (528, 517, 516, 527), (527, 516, 515, 526), (526, 515, 513, 524), (536, 525, 534, 545), (545, 534, 533, 544), (544, 533, 532, 543), (543, 532, 531, 542), (542, 531, 530, 541), (541, 530, 529, 540), (540, 529, 528, 539), (539, 528, 527, 538), (538, 527, 526, 537), (537, 526, 524, 535), (547, 536, 545, 556), (556, 545, 544, 555), (555, 544, 543, 554), (554, 543, 542, 553), (553, 542, 541, 552), (552, 541, 540, 551), (551, 540, 539, 550), (550, 539, 538, 549), (549, 538, 537, 548), (548, 537, 535, 546), (558, 547, 556, 567), (567, 556, 555, 566), (566, 555, 554, 565), (565, 554, 553, 564), (564, 553, 552, 563), (563, 552, 551, 562), (562, 551, 550, 561), (561, 550, 549, 560), (560, 549, 548, 559), (559, 548, 546, 557), (569, 558, 567, 578), (578, 567, 566, 577), (577, 566, 565, 576), (576, 565, 564, 575), (575, 564, 563, 574), (574, 563, 562, 573), (573, 562, 561, 572), (572, 561, 560, 571), (571, 560, 559, 570), (570, 559, 557, 568), (580, 569, 578, 589), (589, 578, 577, 588), (588, 577, 576, 587), (587, 576, 575, 586), (586, 575, 574, 585), (585, 574, 573, 584), (584, 573, 572, 583), (583, 572, 571, 582), (582, 571, 570, 581), (581, 570, 568, 579), (591, 580, 589, 600), (600, 589, 588, 599), (599, 588, 587, 598), (598, 587, 586, 597), (597, 586, 585, 596), (596, 585, 584, 595), (595, 584, 583, 594), (594, 583, 582, 593), (593, 582, 581, 592), (592, 581, 579, 590), (602, 591, 600, 611), (611, 600, 599, 610), (610, 599, 598, 609), (609, 598, 597, 608), (608, 597, 596, 607), (607, 596, 595, 606), (606, 595, 594, 605), (605, 594, 593, 604), (604, 593, 592, 603), (603, 592, 590, 601), (613, 602, 611, 622), (622, 611, 610, 621), (621, 610, 609, 620), (620, 609, 608, 619), (619, 608, 607, 618), (618, 607, 606, 617), (617, 606, 605, 616), (616, 605, 604, 615), (615, 604, 603, 614), (614, 603, 601, 612), (624, 613, 622, 633), (633, 622, 621, 632), (632, 621, 620, 631), (631, 620, 619, 630), (630, 619, 618, 629), (629, 618, 617, 628), (628, 617, 616, 627), (627, 616, 615, 626), (626, 615, 614, 625), (625, 614, 612, 623), (635, 624, 633, 644), (644, 633, 632, 643), (643, 632, 631, 642), (642, 631, 630, 641), (641, 630, 629, 640), (640, 629, 628, 639), (639, 628, 627, 638), (638, 627, 626, 637), (637, 626, 625, 636), (636, 625, 623, 634), (646, 635, 644, 655), (655, 644, 643, 654), (654, 643, 642, 653), (653, 642, 641, 652), (652, 641, 640, 651), (651, 640, 639, 650), (650, 639, 638, 649), (649, 638, 637, 648), (648, 637, 636, 647), (647, 636, 634, 645), (657, 646, 655, 666), (666, 655, 654, 665), (665, 654, 653, 664), (664, 653, 652, 663), (663, 652, 651, 662), (662, 651, 650, 661), (661, 650, 649, 660), (660, 649, 648, 659), (659, 648, 647, 658), (658, 647, 645, 656), (668, 657, 666, 677), (677, 666, 665, 676), (676, 665, 664, 675), (675, 664, 663, 674), (674, 663, 662, 673), (673, 662, 661, 672), (672, 661, 660, 671), (671, 660, 659, 670), (670, 659, 658, 669), (669, 658, 656, 667), (327, 668, 677, 336), (336, 677, 676, 335), (335, 676, 675, 334), (334, 675, 674, 333), (333, 674, 673, 332), (332, 673, 672, 331), (331, 672, 671, 330), (330, 671, 670, 329), (329, 670, 669, 328), (328, 669, 667, 326), (337, 326, 667, 656, 645, 634, 623, 612, 601, 590, 579, 568, 557, 546, 535, 524, 513, 502, 491, 480, 469, 458, 447, 436, 425, 414, 403, 392, 381, 370, 359, 348)])
me_cutext_002.polygons.foreach_set('use_smooth', [0, 0, 0, 0, 0, 0, 0, 0, 0, 0, 0, 0, 0, 0, 0, 0, 0, 0, 0, 0, 0, 0, 0, 0, 0, 0, 0, 0, 0, 0, 0, 0, 0, 0, 0, 0, 0, 0, 0, 0, 0, 0, 0, 0, 0, 0, 0, 0, 0, 0, 0, 0, 0, 0, 0, 0, 0, 0, 0, 0, 0, 0, 0, 0, 0, 0, 0, 0, 0, 0, 0, 0, 0, 0, 0, 0, 0, 0, 0, 0, 0, 0, 0, 0, 0, 0, 0, 0, 0, 0, 0, 0, 0, 0, 0, 0, 0, 0, 0, 0, 0, 0, 0, 0, 0, 0, 0, 0, 0, 0, 0, 0, 0, 0, 0, 0, 0, 0, 0, 0, 0, 0, 0, 0, 0, 0, 0, 0, 0, 0, 0, 0, 0, 0, 0, 0, 0, 0, 0, 0, 0, 0, 0, 0, 0, 0, 0, 0, 0, 0, 0, 0, 0, 0, 0, 0, 0, 0, 0, 0, 0, 0, 0, 0, 0, 0, 0, 0, 0, 0, 0, 0, 0, 0, 0, 0, 0, 0, 0, 0, 0, 0, 0, 0, 0, 0, 0, 0, 0, 0, 0, 0, 0, 0, 0, 0, 0, 0, 0, 0, 0, 0, 0, 0, 0, 0, 0, 0, 0, 0, 0, 0, 0, 0, 0, 0, 0, 0, 0, 0, 0, 0, 0, 0, 0, 0, 0, 0, 0, 0, 0, 0, 0, 0, 0, 0, 0, 0, 0, 0, 0, 0, 0, 0, 0, 0, 0, 0, 0, 0, 0, 0, 0, 0, 0, 0, 0, 0, 0, 0, 0, 0, 0, 0, 0, 0, 0, 0, 0, 0, 0, 0, 0, 0, 0, 0, 0, 0, 0, 0, 0, 0, 0, 0, 0, 0, 0, 0, 0, 0, 0, 0, 0, 0, 0, 0, 0, 0, 0, 0, 0, 0, 0, 0, 0, 0, 0, 0, 0, 0, 0, 0, 0, 0, 0, 0, 0, 0, 0, 0, 0, 0, 0, 0, 0, 0, 0, 0, 0, 0, 0, 0, 0, 0, 0, 0, 0, 0, 0, 0, 0, 0, 0, 0, 0, 0, 0, 0, 0, 0, 0, 0, 0, 0, 0, 0, 0, 0, 0, 0, 0, 0, 0, 0, 0, 0, 0, 0, 0, 0, 0, 0, 0, 0, 0, 0, 0, 0, 0, 0, 0, 0, 0, 0, 0, 0, 0, 0, 0, 0, 0, 0, 0, 0, 0, 0, 0, 0, 0, 0, 0, 0, 0, 0, 0, 0, 0, 0, 0, 0, 0, 0, 0, 0, 0, 0, 0, 0, 0, 0, 0, 0, 0, 0, 0, 0, 0, 0, 0, 0, 0, 0, 0, 0, 0, 0, 0, 1, 1, 1, 1, 1, 1, 1, 1, 1, 1, 1, 1, 1, 1, 1, 1, 1, 1, 1, 1, 1, 1, 1, 1, 1, 1, 1, 1, 1, 1, 1, 1, 1, 1, 1, 1, 1, 1, 1, 1, 1, 1, 1, 1, 1, 1, 1, 1, 1, 1, 1, 1, 1, 1, 1, 1, 1, 1, 1, 1, 1, 1, 1, 1, 1, 1, 1, 1, 1, 1, 1, 1, 1, 1, 1, 1, 1, 1, 1, 1, 1, 1, 1, 1, 1, 1, 1, 1, 1, 1, 1, 1, 1, 1, 1, 1, 1, 1, 1, 1, 1, 1, 1, 1, 1, 1, 1, 1, 1, 1, 1, 1, 1, 1, 1, 1, 1, 1, 1, 1, 1, 1, 1, 1, 1, 1, 1, 1, 1, 1, 1, 1, 1, 1, 1, 1, 1, 1, 1, 1, 1, 1, 1, 1, 1, 1, 1, 1, 1, 1, 1, 1, 1, 1, 1, 1, 1, 1, 1, 1, 1, 1, 1, 1, 1, 1, 1, 1, 1, 1, 1, 1, 1, 1, 1, 1, 1, 1, 1, 1, 1, 1, 1, 1, 1, 1, 1, 1, 1, 1, 1, 1, 1, 1, 1, 1, 1, 1, 1, 1, 1, 1, 1, 1, 1, 1, 1, 1, 1, 1, 1, 1, 1, 1, 1, 1, 1, 1, 1, 1, 1, 1, 1, 1, 1, 1, 1, 1, 1, 1, 1, 1, 1, 1, 1, 1, 1, 1, 1, 1, 1, 1, 1, 1, 1, 1, 1, 1, 1, 1, 1, 1, 1, 1, 1, 1, 1, 1, 1, 1, 1, 1, 1, 1, 1, 1, 1, 1, 1, 1, 1, 1, 1, 1, 1, 1, 1, 1, 1, 1, 1, 1, 1, 1, 1, 1, 1, 1, 1, 1, 1, 1, 1, 1, 1, 1, 1, 1, 1, 1, 1, 1, 1, 1, 1, 1, 1, 1, 1, 1, 1, 1, 1, 1, 1, 1, 1, 1, 1, 1, 1, 1, 1, 1, 1, 1, 1, 1, 1, 1, 1, 1, 1, 1, 1, 1, 1, 1, 1, 1, 1, 1, 1, 1, 1, 1, 1, 1, 1, 1, 1, 1, 1, 1])
me_cutext_002.polygons.foreach_set('material_index', [0, 0, 0, 0, 0, 0, 0, 0, 0, 0, 0, 0, 0, 0, 0, 0, 0, 0, 0, 0, 0, 0, 0, 0, 0, 0, 0, 0, 0, 0, 0, 0, 0, 0, 0, 0, 0, 0, 0, 0, 0, 0, 0, 0, 0, 0, 0, 0, 0, 0, 0, 0, 0, 0, 0, 0, 0, 0, 0, 0, 0, 0, 0, 0, 0, 0, 0, 0, 0, 0, 0, 0, 0, 0, 0, 0, 0, 0, 0, 0, 0, 0, 0, 0, 0, 0, 0, 0, 0, 0, 0, 0, 0, 0, 0, 0, 0, 0, 0, 0, 0, 0, 0, 0, 0, 0, 0, 0, 0, 0, 0, 0, 0, 0, 0, 0, 0, 0, 0, 0, 0, 0, 0, 0, 0, 0, 0, 0, 0, 0, 0, 0, 0, 0, 0, 0, 0, 0, 0, 0, 0, 0, 0, 0, 0, 0, 0, 0, 0, 0, 0, 0, 0, 0, 0, 0, 0, 0, 0, 0, 0, 0, 0, 0, 0, 0, 0, 0, 0, 0, 0, 0, 0, 0, 0, 0, 0, 0, 0, 0, 0, 0, 0, 0, 0, 0, 0, 0, 0, 0, 0, 0, 0, 0, 0, 0, 0, 0, 0, 0, 0, 0, 0, 0, 0, 0, 0, 0, 0, 0, 0, 0, 0, 0, 0, 0, 0, 0, 0, 0, 0, 0, 0, 0, 0, 0, 0, 0, 0, 0, 0, 0, 0, 0, 0, 0, 0, 0, 0, 0, 0, 0, 0, 0, 0, 0, 0, 0, 0, 0, 0, 0, 0, 0, 0, 0, 0, 0, 0, 0, 0, 0, 0, 0, 0, 0, 0, 0, 0, 0, 0, 0, 0, 0, 0, 0, 0, 0, 0, 0, 0, 0, 0, 0, 0, 0, 0, 0, 0, 0, 0, 0, 0, 0, 0, 0, 0, 0, 0, 0, 0, 0, 0, 0, 0, 0, 0, 0, 0, 0, 0, 0, 0, 0, 0, 0, 0, 0, 0, 0, 0, 0, 0, 0, 0, 0, 0, 0, 0, 0, 0, 0, 0, 0, 0, 0, 0, 0, 0, 0, 0, 0, 0, 0, 0, 0, 0, 0, 0, 0, 0, 0, 0, 0, 0, 0, 0, 0, 0, 0, 0, 0, 0, 0, 0, 0, 0, 0, 0, 0, 0, 0, 0, 0, 0, 0, 0, 0, 0, 0, 0, 0, 0, 0, 0, 0, 0, 0, 0, 0, 0, 0, 0, 0, 0, 0, 0, 0, 0, 0, 0, 0, 0, 0, 0, 0, 0, 0, 0, 0, 0, 0, 0, 0, 0, 0, 0, 0, 0, 0, 0, 0, 0, 0, 0, 0, 0, 0, 0, 0, 0, 0, 0, 0, 0, 0, 0, 1, 1, 1, 1, 1, 1, 1, 1, 1, 1, 1, 1, 1, 1, 1, 1, 1, 1, 1, 1, 1, 1, 1, 1, 1, 1, 1, 1, 1, 1, 1, 1, 1, 1, 1, 1, 1, 1, 1, 1, 1, 1, 1, 1, 1, 1, 1, 1, 1, 1, 1, 1, 1, 1, 1, 1, 1, 1, 1, 1, 1, 1, 1, 1, 1, 1, 1, 1, 1, 1, 1, 1, 1, 1, 1, 1, 1, 1, 1, 1, 1, 1, 1, 1, 1, 1, 1, 1, 1, 1, 1, 1, 1, 1, 1, 1, 1, 1, 1, 1, 1, 1, 1, 1, 1, 1, 1, 1, 1, 1, 1, 1, 1, 1, 1, 1, 1, 1, 1, 1, 1, 1, 1, 1, 1, 1, 1, 1, 1, 1, 1, 1, 1, 1, 1, 1, 1, 1, 1, 1, 1, 1, 1, 1, 1, 1, 1, 1, 1, 1, 1, 1, 1, 1, 1, 1, 1, 1, 1, 1, 1, 1, 1, 1, 1, 1, 1, 1, 1, 1, 1, 1, 1, 1, 1, 1, 1, 1, 1, 1, 1, 1, 1, 1, 1, 1, 1, 1, 1, 1, 1, 1, 1, 1, 1, 1, 1, 1, 1, 1, 1, 1, 1, 1, 1, 1, 1, 1, 1, 1, 1, 1, 1, 1, 1, 1, 1, 1, 1, 1, 1, 1, 1, 1, 1, 1, 1, 1, 1, 1, 1, 1, 1, 1, 1, 1, 1, 1, 1, 1, 1, 1, 1, 1, 1, 1, 1, 1, 1, 1, 1, 1, 1, 1, 1, 1, 1, 1, 1, 1, 1, 1, 1, 1, 1, 1, 1, 1, 1, 1, 1, 1, 1, 1, 1, 1, 1, 1, 1, 1, 1, 1, 1, 1, 1, 1, 1, 1, 1, 1, 1, 1, 1, 1, 1, 1, 1, 1, 1, 1, 1, 1, 1, 1, 1, 1, 1, 1, 1, 1, 1, 1, 1, 1, 1, 1, 1, 1, 1, 1, 1, 1, 1, 1, 1, 1, 1, 1, 1, 1, 1, 1, 1, 1, 1, 1, 1, 1, 1, 1, 1, 1, 1, 1, 1, 1, 1, 1, 1, 1, 1, 1, 1, 1])
me_cutext_002.materials.append(mat_material_003)
me_cutext_002.materials.append(mat_material)
me_cutext_002.use_remesh_preserve_volume = False
me_cutext_002.use_remesh_preserve_attributes = False
me_cutext_002.use_mirror_vertex_groups = False
me_cutext_002.update()

# ---- objects
ob_3_wei = bpy.data.objects.new('3 weiß', me_cutext_002)

# ---- transforms, parenting, visibility, modifiers, constraints
ob_3_wei.location = (0.0, 0.0, 0.8)
ob_3_wei.scale = (0.8, 0.8, 0.8)
ob_3_wei.lineart.crease_threshold = 0.0

# ---- collection membership
col_collection_1.objects.link(ob_3_wei)

# ---- scene / render settings (as saved in the file)
scene.frame_start = 1; scene.frame_end = 250; scene.frame_set(1)
scene.render.engine = 'CYCLES'
scene.render.resolution_percentage = 50
scene.render.dither_intensity = 0.0
scene.cycles.use_denoising = False
scene.cycles.samples = 128
scene.cycles.sampling_pattern = 'TABULATED_SOBOL'
scene.cycles.use_adaptive_sampling = False
scene.cycles.use_light_tree = False
scene.cycles.blur_glossy = 0.0
scene.cycles.sample_clamp_indirect = 0.0
scene.view_settings.view_transform = 'Standard'
bpy.context.view_layer.update()

# ---- added for rendering (the .blend has no active camera and no usable light): camera, sun
cam_auto = bpy.data.cameras.new('AutoCamera')
cam_auto.lens = 50.0
cam_auto.sensor_width = 36.0
cam_auto.clip_end = 1000.0
ob_auto_camera = bpy.data.objects.new('AutoCamera', cam_auto)
scene.collection.objects.link(ob_auto_camera)
ob_auto_camera.location = (2.72469, -3.26963, 2.58975)
ob_auto_camera.rotation_euler = (1.09748, -7.21219e-08, 0.694738)
scene.camera = ob_auto_camera
light_auto_sun = bpy.data.lights.new('AutoSun', 'SUN')
light_auto_sun.energy = 3.0
light_auto_sun.angle = 0.0523599
ob_auto_sun = bpy.data.objects.new('AutoSun', light_auto_sun)
scene.collection.objects.link(ob_auto_sun)
ob_auto_sun.rotation_euler = (0.872665, 0.174533, 0.523599)
bpy.context.view_layer.update()
